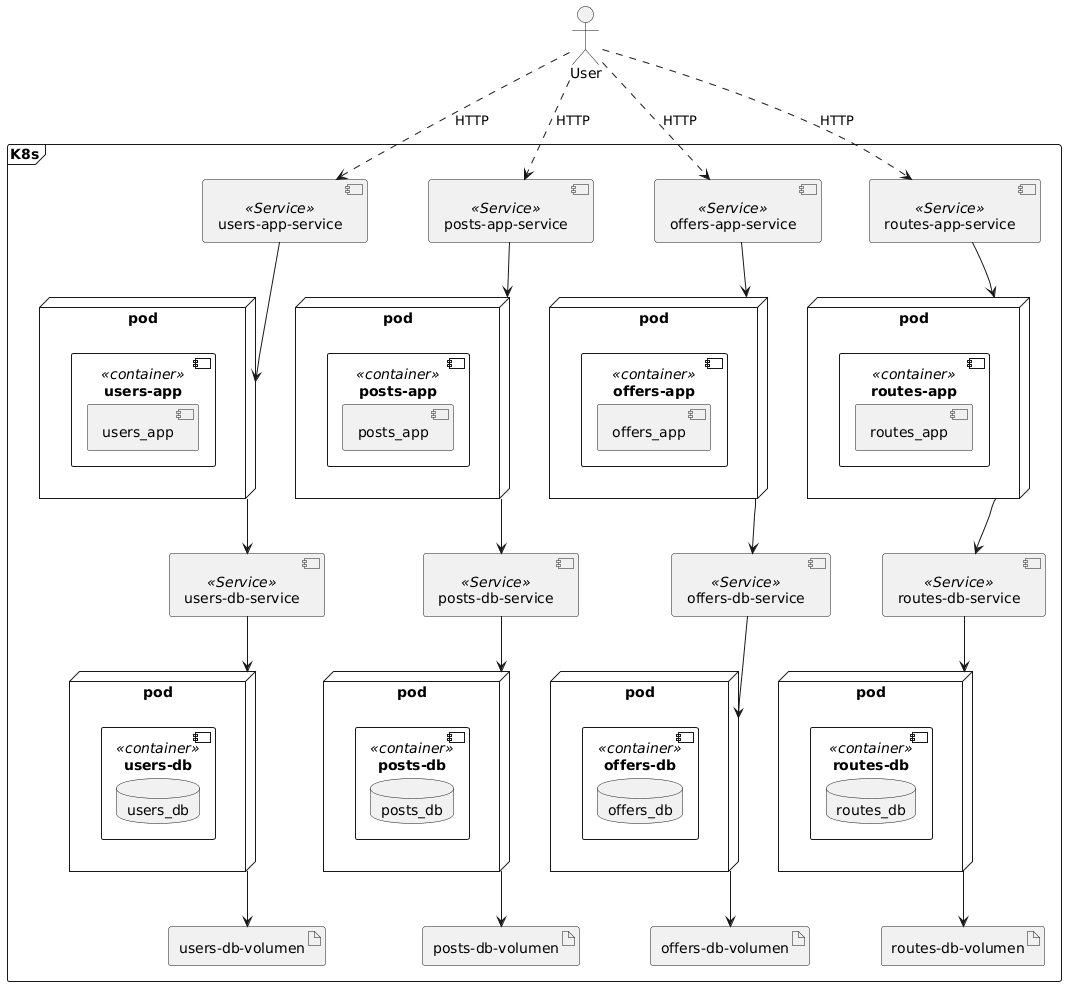

The diagram above was rendered by PlantUML. Its source (embedded in the PNG):
@startuml deployment

actor "User" as User

frame "K8s" {

  ' ---------- Services (App) ----------
  component "users-app-service" as UsersAppService <<Service>>
  component "posts-app-service" as PostsAppService <<Service>>
  component "offers-app-service" as OffersAppService <<Service>>
  component "routes-app-service" as RoutesAppService <<Service>>

  ' ---------- App Pods ----------
  node "pod" as UsersAppPod {
    component "users-app" as UsersAppContainer <<container>> {
      component "users_app" as UsersApp
    }
  }

  node "pod" as PostsAppPod {
    component "posts-app" as PostsAppContainer <<container>> {
      component "posts_app" as PostsApp
    }
  }

  node "pod" as OffersAppPod {
    component "offers-app" as OffersAppContainer <<container>> {
      component "offers_app" as OffersApp
    }
  }

  node "pod" as RoutesAppPod {
    component "routes-app" as RoutesAppContainer <<container>> {
      component "routes_app" as RoutesApp
    }
  }

  ' ---------- Services (DB) ----------
  component "users-db-service" as UsersDbService <<Service>>
  component "posts-db-service" as PostsDbService <<Service>>
  component "offers-db-service" as OffersDbService <<Service>>
  component "routes-db-service" as RoutesDbService <<Service>>

  ' ---------- DB Pods ----------
  node "pod" as UsersDbPod {
    component "users-db" as UsersDbContainer <<container>> {
      database "users_db" as UsersDb
    }
  }

  node "pod" as PostsDbPod {
    component "posts-db" as PostsDbContainer <<container>> {
      database "posts_db" as PostsDb
    }
  }

  node "pod" as OffersDbPod {
    component "offers-db" as OffersDbContainer <<container>> {
      database "offers_db" as OffersDb
    }
  }

  node "pod" as RoutesDbPod {
    component "routes-db" as RoutesDbContainer <<container>> {
      database "routes_db" as RoutesDb
    }
  }

  ' ---------- Volumes ----------
  artifact "users-db-volumen" as UsersDbVolume
  artifact "posts-db-volumen" as PostsDbVolume
  artifact "offers-db-volumen" as OffersDbVolume
  artifact "routes-db-volumen" as RoutesDbVolume

  ' ---------- Internal wiring ----------
  UsersAppService --> UsersAppPod
  PostsAppService --> PostsAppPod
  OffersAppService --> OffersAppPod
  RoutesAppService --> RoutesAppPod

  UsersAppPod --> UsersDbService
  PostsAppPod --> PostsDbService
  OffersAppPod --> OffersDbService
  RoutesAppPod --> RoutesDbService

  UsersDbService --> UsersDbPod
  PostsDbService --> PostsDbPod
  OffersDbService --> OffersDbPod
  RoutesDbService --> RoutesDbPod

  UsersDbPod --> UsersDbVolume
  PostsDbPod --> PostsDbVolume
  OffersDbPod --> OffersDbVolume
  RoutesDbPod --> RoutesDbVolume
}

' ---------- External communication ----------
User ..> UsersAppService : HTTP
User ..> PostsAppService : HTTP
User ..> OffersAppService : HTTP
User ..> RoutesAppService : HTTP

@enduml